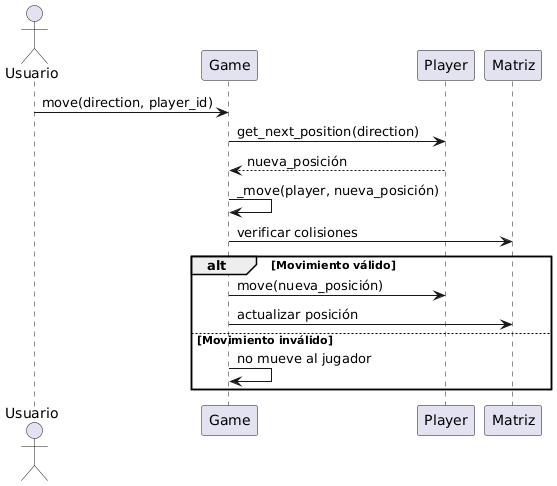

The diagram above was rendered by PlantUML. Its source (embedded in the PNG):
@startuml
actor Usuario
participant Game
participant Player
participant Matriz

Usuario -> Game: move(direction, player_id)
Game -> Player: get_next_position(direction)
Player --> Game: nueva_posición
Game -> Game: _move(player, nueva_posición)
Game -> Matriz: verificar colisiones
alt Movimiento válido
    Game -> Player: move(nueva_posición)
    Game -> Matriz: actualizar posición
else Movimiento inválido
    Game -> Game: no mueve al jugador
end
@enduml